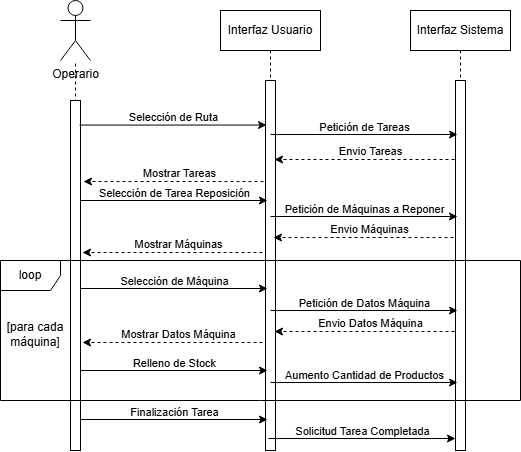

The diagram above was exported from draw.io. Its source (the exported page's mxGraphModel, read from the mxfile embedded in the PNG):
<mxGraphModel dx="791" dy="430" grid="1" gridSize="10" guides="1" tooltips="1" connect="1" arrows="1" fold="1" page="1" pageScale="1" pageWidth="850" pageHeight="1100" math="0" shadow="0">
  <root>
    <mxCell id="0" />
    <mxCell id="1" parent="0" />
    <mxCell id="aM9ryv3xv72pqoxQDRHE-1" parent="1" style="shape=umlLifeline;perimeter=lifelinePerimeter;whiteSpace=wrap;html=1;container=0;dropTarget=0;collapsible=0;recursiveResize=0;outlineConnect=0;portConstraint=eastwest;newEdgeStyle={&quot;edgeStyle&quot;:&quot;elbowEdgeStyle&quot;,&quot;elbow&quot;:&quot;vertical&quot;,&quot;curved&quot;:0,&quot;rounded&quot;:0};" value="Interfaz Sistema" vertex="1">
      <mxGeometry height="440" width="100" x="500" y="40" as="geometry" />
    </mxCell>
    <mxCell id="aM9ryv3xv72pqoxQDRHE-2" parent="aM9ryv3xv72pqoxQDRHE-1" style="html=1;points=[];perimeter=orthogonalPerimeter;outlineConnect=0;targetShapes=umlLifeline;portConstraint=eastwest;newEdgeStyle={&quot;edgeStyle&quot;:&quot;elbowEdgeStyle&quot;,&quot;elbow&quot;:&quot;vertical&quot;,&quot;curved&quot;:0,&quot;rounded&quot;:0};" value="" vertex="1">
      <mxGeometry height="370" width="10" x="45" y="70" as="geometry" />
    </mxCell>
    <mxCell id="achN9ceJEOXHRpk8emwt-4" parent="1" style="shape=umlLifeline;perimeter=lifelinePerimeter;whiteSpace=wrap;html=1;container=0;dropTarget=0;collapsible=0;recursiveResize=0;outlineConnect=0;portConstraint=eastwest;newEdgeStyle={&quot;edgeStyle&quot;:&quot;elbowEdgeStyle&quot;,&quot;elbow&quot;:&quot;vertical&quot;,&quot;curved&quot;:0,&quot;rounded&quot;:0};" value="Interfaz Usuario" vertex="1">
      <mxGeometry height="440" width="100" x="310" y="40" as="geometry" />
    </mxCell>
    <mxCell id="achN9ceJEOXHRpk8emwt-5" parent="achN9ceJEOXHRpk8emwt-4" style="html=1;points=[];perimeter=orthogonalPerimeter;outlineConnect=0;targetShapes=umlLifeline;portConstraint=eastwest;newEdgeStyle={&quot;edgeStyle&quot;:&quot;elbowEdgeStyle&quot;,&quot;elbow&quot;:&quot;vertical&quot;,&quot;curved&quot;:0,&quot;rounded&quot;:0};" value="" vertex="1">
      <mxGeometry height="370" width="10" x="45" y="70" as="geometry" />
    </mxCell>
    <mxCell id="achN9ceJEOXHRpk8emwt-8" parent="1" style="shape=umlActor;verticalLabelPosition=bottom;verticalAlign=top;html=1;outlineConnect=0;" value="Operario" vertex="1">
      <mxGeometry height="60" width="30" x="150" y="30" as="geometry" />
    </mxCell>
    <mxCell id="achN9ceJEOXHRpk8emwt-11" edge="1" parent="1" source="achN9ceJEOXHRpk8emwt-12" style="endArrow=none;dashed=1;html=1;rounded=0;exitX=0.5;exitY=1;exitDx=0;exitDy=0;" target="achN9ceJEOXHRpk8emwt-8" value="">
      <mxGeometry height="50" relative="1" width="50" as="geometry">
        <mxPoint x="165" y="360" as="sourcePoint" />
        <mxPoint x="165" y="120" as="targetPoint" />
      </mxGeometry>
    </mxCell>
    <mxCell id="achN9ceJEOXHRpk8emwt-12" parent="1" style="rounded=0;whiteSpace=wrap;html=1;" value="" vertex="1">
      <mxGeometry height="350" width="10" x="160" y="130" as="geometry" />
    </mxCell>
    <mxCell id="achN9ceJEOXHRpk8emwt-13" edge="1" parent="1" style="endArrow=classic;html=1;rounded=0;exitX=0.8;exitY=0.104;exitDx=0;exitDy=0;exitPerimeter=0;" value="">
      <mxGeometry height="50" relative="1" width="50" as="geometry">
        <mxPoint x="169" y="154.56000000000006" as="sourcePoint" />
        <mxPoint x="356" y="154.56000000000006" as="targetPoint" />
      </mxGeometry>
    </mxCell>
    <mxCell id="achN9ceJEOXHRpk8emwt-14" connectable="0" parent="achN9ceJEOXHRpk8emwt-13" style="edgeLabel;html=1;align=center;verticalAlign=middle;resizable=0;points=[];" value="Selección de Ruta" vertex="1">
      <mxGeometry relative="1" x="-0.189" y="3" as="geometry">
        <mxPoint x="17" y="-5" as="offset" />
      </mxGeometry>
    </mxCell>
    <mxCell id="achN9ceJEOXHRpk8emwt-23" edge="1" parent="1" style="endArrow=classic;html=1;rounded=0;dashed=1;" value="">
      <mxGeometry height="50" relative="1" width="50" as="geometry">
        <Array as="points">
          <mxPoint x="228" y="211" />
        </Array>
        <mxPoint x="353" y="211" as="sourcePoint" />
        <mxPoint x="173" y="211" as="targetPoint" />
      </mxGeometry>
    </mxCell>
    <mxCell id="achN9ceJEOXHRpk8emwt-24" connectable="0" parent="achN9ceJEOXHRpk8emwt-23" style="edgeLabel;html=1;align=center;verticalAlign=middle;resizable=0;points=[];" value="Mostrar Tareas" vertex="1">
      <mxGeometry relative="1" x="-0.0685" y="3" as="geometry">
        <mxPoint x="-1" y="-12" as="offset" />
      </mxGeometry>
    </mxCell>
    <mxCell id="c6ib1WZPCrR6qWuJh9bX-2" edge="1" parent="1" style="endArrow=classic;html=1;rounded=0;exitX=0.8;exitY=0.104;exitDx=0;exitDy=0;exitPerimeter=0;" value="">
      <mxGeometry height="50" relative="1" width="50" as="geometry">
        <mxPoint x="360" y="164" as="sourcePoint" />
        <mxPoint x="547" y="164" as="targetPoint" />
      </mxGeometry>
    </mxCell>
    <mxCell id="c6ib1WZPCrR6qWuJh9bX-3" connectable="0" parent="c6ib1WZPCrR6qWuJh9bX-2" style="edgeLabel;html=1;align=center;verticalAlign=middle;resizable=0;points=[];" value="Petición de Tareas" vertex="1">
      <mxGeometry relative="1" x="-0.189" y="3" as="geometry">
        <mxPoint x="17" y="-5" as="offset" />
      </mxGeometry>
    </mxCell>
    <mxCell id="c6ib1WZPCrR6qWuJh9bX-4" edge="1" parent="1" style="endArrow=classic;html=1;rounded=0;dashed=1;" value="">
      <mxGeometry height="50" relative="1" width="50" as="geometry">
        <Array as="points">
          <mxPoint x="419" y="189" />
        </Array>
        <mxPoint x="544" y="189" as="sourcePoint" />
        <mxPoint x="364" y="189" as="targetPoint" />
      </mxGeometry>
    </mxCell>
    <mxCell id="c6ib1WZPCrR6qWuJh9bX-5" connectable="0" parent="c6ib1WZPCrR6qWuJh9bX-4" style="edgeLabel;html=1;align=center;verticalAlign=middle;resizable=0;points=[];" value="Envio Tareas" vertex="1">
      <mxGeometry relative="1" x="-0.0685" y="3" as="geometry">
        <mxPoint x="-1" y="-12" as="offset" />
      </mxGeometry>
    </mxCell>
    <mxCell id="c6ib1WZPCrR6qWuJh9bX-6" edge="1" parent="1" style="endArrow=classic;html=1;rounded=0;exitX=0.8;exitY=0.104;exitDx=0;exitDy=0;exitPerimeter=0;" value="">
      <mxGeometry height="50" relative="1" width="50" as="geometry">
        <mxPoint x="170" y="230" as="sourcePoint" />
        <mxPoint x="357" y="230" as="targetPoint" />
      </mxGeometry>
    </mxCell>
    <mxCell id="c6ib1WZPCrR6qWuJh9bX-7" connectable="0" parent="c6ib1WZPCrR6qWuJh9bX-6" style="edgeLabel;html=1;align=center;verticalAlign=middle;resizable=0;points=[];" value="Selección de Tarea Reposición" vertex="1">
      <mxGeometry relative="1" x="-0.189" y="3" as="geometry">
        <mxPoint x="17" y="-5" as="offset" />
      </mxGeometry>
    </mxCell>
    <mxCell id="c6ib1WZPCrR6qWuJh9bX-8" edge="1" parent="1" style="endArrow=classic;html=1;rounded=0;exitX=0.8;exitY=0.104;exitDx=0;exitDy=0;exitPerimeter=0;" value="">
      <mxGeometry height="50" relative="1" width="50" as="geometry">
        <mxPoint x="360" y="246" as="sourcePoint" />
        <mxPoint x="547" y="246" as="targetPoint" />
      </mxGeometry>
    </mxCell>
    <mxCell id="c6ib1WZPCrR6qWuJh9bX-9" connectable="0" parent="c6ib1WZPCrR6qWuJh9bX-8" style="edgeLabel;html=1;align=center;verticalAlign=middle;resizable=0;points=[];" value="Petición de Máquinas a Reponer" vertex="1">
      <mxGeometry relative="1" x="-0.189" y="3" as="geometry">
        <mxPoint x="17" y="-5" as="offset" />
      </mxGeometry>
    </mxCell>
    <mxCell id="c6ib1WZPCrR6qWuJh9bX-10" edge="1" parent="1" style="endArrow=classic;html=1;rounded=0;dashed=1;" value="">
      <mxGeometry height="50" relative="1" width="50" as="geometry">
        <Array as="points">
          <mxPoint x="418" y="267" />
        </Array>
        <mxPoint x="543" y="267" as="sourcePoint" />
        <mxPoint x="363" y="267" as="targetPoint" />
      </mxGeometry>
    </mxCell>
    <mxCell id="c6ib1WZPCrR6qWuJh9bX-11" connectable="0" parent="c6ib1WZPCrR6qWuJh9bX-10" style="edgeLabel;html=1;align=center;verticalAlign=middle;resizable=0;points=[];" value="Envio Máquinas" vertex="1">
      <mxGeometry relative="1" x="-0.0685" y="3" as="geometry">
        <mxPoint x="-1" y="-12" as="offset" />
      </mxGeometry>
    </mxCell>
    <mxCell id="c6ib1WZPCrR6qWuJh9bX-12" edge="1" parent="1" style="endArrow=classic;html=1;rounded=0;dashed=1;" value="">
      <mxGeometry height="50" relative="1" width="50" as="geometry">
        <Array as="points">
          <mxPoint x="227" y="282" />
        </Array>
        <mxPoint x="352" y="282" as="sourcePoint" />
        <mxPoint x="172" y="282" as="targetPoint" />
      </mxGeometry>
    </mxCell>
    <mxCell id="c6ib1WZPCrR6qWuJh9bX-13" connectable="0" parent="c6ib1WZPCrR6qWuJh9bX-12" style="edgeLabel;html=1;align=center;verticalAlign=middle;resizable=0;points=[];" value="Mostrar Máquinas" vertex="1">
      <mxGeometry relative="1" x="-0.0685" y="3" as="geometry">
        <mxPoint x="-1" y="-12" as="offset" />
      </mxGeometry>
    </mxCell>
    <mxCell id="c6ib1WZPCrR6qWuJh9bX-14" edge="1" parent="1" style="endArrow=classic;html=1;rounded=0;exitX=0.8;exitY=0.104;exitDx=0;exitDy=0;exitPerimeter=0;" value="">
      <mxGeometry height="50" relative="1" width="50" as="geometry">
        <mxPoint x="170" y="318" as="sourcePoint" />
        <mxPoint x="357" y="318" as="targetPoint" />
      </mxGeometry>
    </mxCell>
    <mxCell id="c6ib1WZPCrR6qWuJh9bX-15" connectable="0" parent="c6ib1WZPCrR6qWuJh9bX-14" style="edgeLabel;html=1;align=center;verticalAlign=middle;resizable=0;points=[];" value="Selección de Máquina" vertex="1">
      <mxGeometry relative="1" x="-0.189" y="3" as="geometry">
        <mxPoint x="17" y="-5" as="offset" />
      </mxGeometry>
    </mxCell>
    <mxCell id="c6ib1WZPCrR6qWuJh9bX-16" edge="1" parent="1" style="endArrow=classic;html=1;rounded=0;exitX=0.8;exitY=0.104;exitDx=0;exitDy=0;exitPerimeter=0;" value="">
      <mxGeometry height="50" relative="1" width="50" as="geometry">
        <mxPoint x="360" y="340" as="sourcePoint" />
        <mxPoint x="547" y="340" as="targetPoint" />
      </mxGeometry>
    </mxCell>
    <mxCell id="c6ib1WZPCrR6qWuJh9bX-17" connectable="0" parent="c6ib1WZPCrR6qWuJh9bX-16" style="edgeLabel;html=1;align=center;verticalAlign=middle;resizable=0;points=[];" value="Petición de Datos Máquina" vertex="1">
      <mxGeometry relative="1" x="-0.189" y="3" as="geometry">
        <mxPoint x="17" y="-5" as="offset" />
      </mxGeometry>
    </mxCell>
    <mxCell id="c6ib1WZPCrR6qWuJh9bX-18" edge="1" parent="1" style="endArrow=classic;html=1;rounded=0;dashed=1;" value="">
      <mxGeometry height="50" relative="1" width="50" as="geometry">
        <Array as="points">
          <mxPoint x="419" y="361" />
        </Array>
        <mxPoint x="544" y="361" as="sourcePoint" />
        <mxPoint x="364" y="361" as="targetPoint" />
      </mxGeometry>
    </mxCell>
    <mxCell id="c6ib1WZPCrR6qWuJh9bX-19" connectable="0" parent="c6ib1WZPCrR6qWuJh9bX-18" style="edgeLabel;html=1;align=center;verticalAlign=middle;resizable=0;points=[];" value="Envio Datos Máquina" vertex="1">
      <mxGeometry relative="1" x="-0.0685" y="3" as="geometry">
        <mxPoint x="-1" y="-12" as="offset" />
      </mxGeometry>
    </mxCell>
    <mxCell id="c6ib1WZPCrR6qWuJh9bX-20" edge="1" parent="1" style="endArrow=classic;html=1;rounded=0;dashed=1;" value="">
      <mxGeometry height="50" relative="1" width="50" as="geometry">
        <Array as="points">
          <mxPoint x="227" y="372" />
        </Array>
        <mxPoint x="352" y="372" as="sourcePoint" />
        <mxPoint x="172" y="372" as="targetPoint" />
      </mxGeometry>
    </mxCell>
    <mxCell id="c6ib1WZPCrR6qWuJh9bX-21" connectable="0" parent="c6ib1WZPCrR6qWuJh9bX-20" style="edgeLabel;html=1;align=center;verticalAlign=middle;resizable=0;points=[];" value="Mostrar Datos Máquina" vertex="1">
      <mxGeometry relative="1" x="-0.0685" y="3" as="geometry">
        <mxPoint x="-1" y="-12" as="offset" />
      </mxGeometry>
    </mxCell>
    <mxCell id="c6ib1WZPCrR6qWuJh9bX-22" edge="1" parent="1" style="endArrow=classic;html=1;rounded=0;exitX=0.8;exitY=0.104;exitDx=0;exitDy=0;exitPerimeter=0;" value="">
      <mxGeometry height="50" relative="1" width="50" as="geometry">
        <mxPoint x="170" y="400" as="sourcePoint" />
        <mxPoint x="357" y="400" as="targetPoint" />
      </mxGeometry>
    </mxCell>
    <mxCell id="c6ib1WZPCrR6qWuJh9bX-23" connectable="0" parent="c6ib1WZPCrR6qWuJh9bX-22" style="edgeLabel;html=1;align=center;verticalAlign=middle;resizable=0;points=[];" value="Relleno de Stock" vertex="1">
      <mxGeometry relative="1" x="-0.189" y="3" as="geometry">
        <mxPoint x="17" y="-5" as="offset" />
      </mxGeometry>
    </mxCell>
    <mxCell id="c6ib1WZPCrR6qWuJh9bX-24" edge="1" parent="1" style="endArrow=classic;html=1;rounded=0;exitX=0.8;exitY=0.104;exitDx=0;exitDy=0;exitPerimeter=0;" value="">
      <mxGeometry height="50" relative="1" width="50" as="geometry">
        <mxPoint x="360" y="412" as="sourcePoint" />
        <mxPoint x="547" y="412" as="targetPoint" />
      </mxGeometry>
    </mxCell>
    <mxCell id="c6ib1WZPCrR6qWuJh9bX-25" connectable="0" parent="c6ib1WZPCrR6qWuJh9bX-24" style="edgeLabel;html=1;align=center;verticalAlign=middle;resizable=0;points=[];" value="Aumento Cantidad de Productos" vertex="1">
      <mxGeometry relative="1" x="-0.189" y="3" as="geometry">
        <mxPoint x="17" y="-5" as="offset" />
      </mxGeometry>
    </mxCell>
    <mxCell id="c6ib1WZPCrR6qWuJh9bX-27" edge="1" parent="1" style="endArrow=classic;html=1;rounded=0;exitX=0.8;exitY=0.104;exitDx=0;exitDy=0;exitPerimeter=0;" value="">
      <mxGeometry height="50" relative="1" width="50" as="geometry">
        <mxPoint x="170" y="449" as="sourcePoint" />
        <mxPoint x="357" y="449" as="targetPoint" />
      </mxGeometry>
    </mxCell>
    <mxCell id="c6ib1WZPCrR6qWuJh9bX-28" connectable="0" parent="c6ib1WZPCrR6qWuJh9bX-27" style="edgeLabel;html=1;align=center;verticalAlign=middle;resizable=0;points=[];" value="Finalización Tarea" vertex="1">
      <mxGeometry relative="1" x="-0.189" y="3" as="geometry">
        <mxPoint x="17" y="-5" as="offset" />
      </mxGeometry>
    </mxCell>
    <mxCell id="c6ib1WZPCrR6qWuJh9bX-29" edge="1" parent="1" style="endArrow=classic;html=1;rounded=0;exitX=0.8;exitY=0.104;exitDx=0;exitDy=0;exitPerimeter=0;" value="">
      <mxGeometry height="50" relative="1" width="50" as="geometry">
        <mxPoint x="358" y="468" as="sourcePoint" />
        <mxPoint x="545" y="468" as="targetPoint" />
      </mxGeometry>
    </mxCell>
    <mxCell id="c6ib1WZPCrR6qWuJh9bX-30" connectable="0" parent="c6ib1WZPCrR6qWuJh9bX-29" style="edgeLabel;html=1;align=center;verticalAlign=middle;resizable=0;points=[];" value="Solicitud Tarea Completada" vertex="1">
      <mxGeometry relative="1" x="-0.189" y="3" as="geometry">
        <mxPoint x="17" y="-5" as="offset" />
      </mxGeometry>
    </mxCell>
    <mxCell id="hNeh8Sseq2HR-oKVSacy-1" parent="1" style="shape=umlFrame;whiteSpace=wrap;html=1;pointerEvents=0;" value="loop" vertex="1">
      <mxGeometry height="140" width="520" x="90" y="290" as="geometry" />
    </mxCell>
    <mxCell id="hNeh8Sseq2HR-oKVSacy-2" parent="1" style="text;html=1;whiteSpace=wrap;strokeColor=none;fillColor=none;align=center;verticalAlign=middle;rounded=0;" value="[para cada&lt;div&gt;máquina]&lt;/div&gt;" vertex="1">
      <mxGeometry height="30" width="60" x="95" y="349" as="geometry" />
    </mxCell>
  </root>
</mxGraphModel>